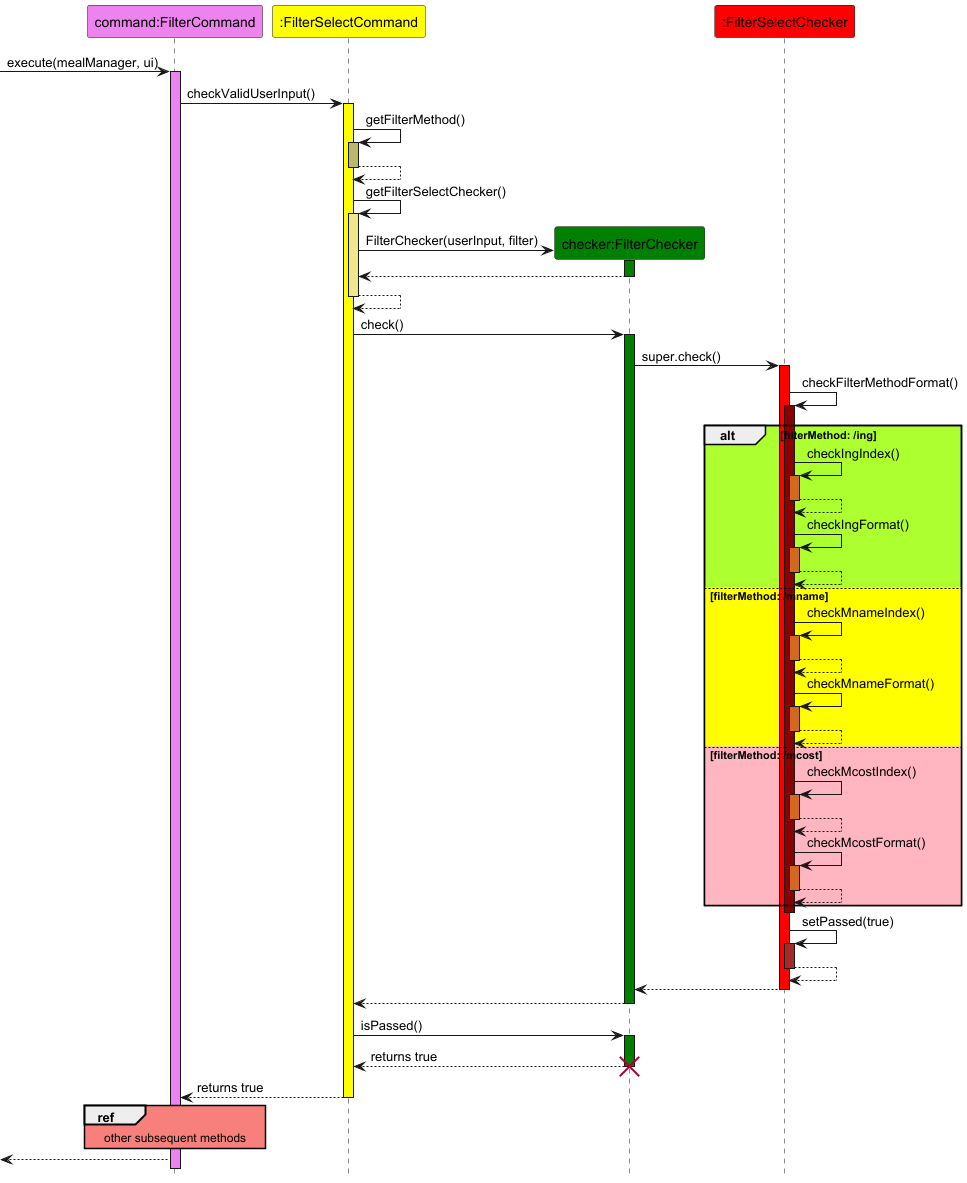

The diagram above was rendered by PlantUML. Its source (embedded in the PNG):
@startuml
hide footbox
skinparam sequenceReferenceBackgroundColor #f7807c

participant "command:FilterCommand" as FilterCommand #Violet
participant ":FilterSelectCommand" as FilterSelectCommand #Yellow
participant "checker:FilterChecker" as FilterChecker #Green
participant ":FilterSelectChecker" as FilterSelectChecker #Red

-> FilterCommand : execute(mealManager, ui)
activate FilterCommand #Violet
FilterCommand -> FilterSelectCommand : checkValidUserInput()
activate FilterSelectCommand #Yellow
FilterSelectCommand -> FilterSelectCommand : getFilterMethod()
activate FilterSelectCommand #DarkKhaki
FilterSelectCommand --> FilterSelectCommand
deactivate FilterSelectCommand
FilterSelectCommand -> FilterSelectCommand : getFilterSelectChecker()
activate FilterSelectCommand #Khaki
create FilterChecker
FilterSelectCommand -> FilterChecker : FilterChecker(userInput, filter)
activate FilterChecker #Green
FilterChecker --> FilterSelectCommand
deactivate FilterChecker
FilterSelectCommand --> FilterSelectCommand
deactivate FilterSelectCommand
FilterSelectCommand -> FilterChecker : check()
activate FilterChecker #Green
FilterChecker -> FilterSelectChecker : super.check()
activate FilterSelectChecker #Red
FilterSelectChecker -> FilterSelectChecker : checkFilterMethodFormat()
activate FilterSelectChecker #DarkRed

alt #greenyellow filterMethod: /ing
    FilterSelectChecker -> FilterSelectChecker : checkIngIndex()
    activate FilterSelectChecker #chocolate
    FilterSelectChecker --> FilterSelectChecker
    deactivate FilterSelectChecker
    FilterSelectChecker -> FilterSelectChecker : checkIngFormat()
    activate FilterSelectChecker #chocolate
    FilterSelectChecker --> FilterSelectChecker
    deactivate FilterSelectChecker

else #yellow filterMethod: /mname

    FilterSelectChecker -> FilterSelectChecker : checkMnameIndex()
    activate FilterSelectChecker #chocolate
    FilterSelectChecker --> FilterSelectChecker
    deactivate FilterSelectChecker
    FilterSelectChecker -> FilterSelectChecker : checkMnameFormat()
    activate FilterSelectChecker #chocolate
    FilterSelectChecker --> FilterSelectChecker
    deactivate FilterSelectChecker

else #lightpink filterMethod: /mcost

    FilterSelectChecker -> FilterSelectChecker : checkMcostIndex()
    activate FilterSelectChecker #chocolate
    FilterSelectChecker --> FilterSelectChecker
    deactivate FilterSelectChecker
    FilterSelectChecker -> FilterSelectChecker : checkMcostFormat()
    activate FilterSelectChecker #chocolate
    FilterSelectChecker --> FilterSelectChecker
    deactivate FilterSelectChecker
end alt
deactivate FilterSelectChecker
FilterSelectChecker -> FilterSelectChecker : setPassed(true)
activate FilterSelectChecker #brown
FilterSelectChecker --> FilterSelectChecker
deactivate FilterSelectChecker
FilterSelectChecker --> FilterChecker
deactivate FilterSelectChecker
FilterChecker --> FilterSelectCommand
deactivate FilterChecker
FilterSelectCommand -> FilterChecker : isPassed()
activate FilterChecker #Green
FilterChecker --> FilterSelectCommand : returns true
deactivate FilterChecker
destroy FilterChecker
FilterSelectCommand --> FilterCommand : returns true
deactivate FilterSelectCommand
ref over FilterCommand
other subsequent methods
end ref
<-- FilterCommand
@enduml